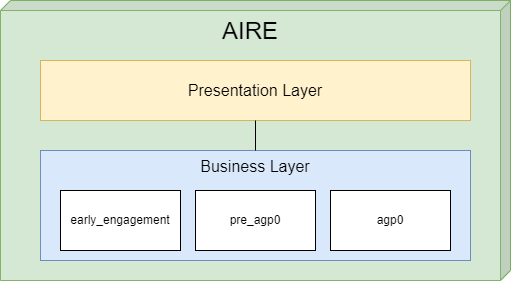

The diagram above was exported from draw.io. Its source (the exported page's mxGraphModel, read from the mxfile embedded in the PNG):
<mxGraphModel dx="823" dy="462" grid="1" gridSize="10" guides="1" tooltips="1" connect="1" arrows="1" fold="1" page="1" pageScale="1" pageWidth="850" pageHeight="1100" math="0" shadow="0">
  <root>
    <mxCell id="0" />
    <mxCell id="1" parent="0" />
    <mxCell id="RaBi0Vg9Eru8S5wflvMn-1" value="AIRE" style="shape=cube;whiteSpace=wrap;html=1;boundedLbl=1;backgroundOutline=1;darkOpacity=0.05;darkOpacity2=0.1;flipH=1;size=10;verticalAlign=top;fontSize=24;fillColor=#d5e8d4;strokeColor=#82b366;" parent="1" vertex="1">
      <mxGeometry x="240" y="190" width="510" height="280" as="geometry" />
    </mxCell>
    <mxCell id="FAq8RqOMWTR598E6tgRk-1" value="&lt;font style=&quot;font-size: 16px;&quot;&gt;Presentation Layer&lt;/font&gt;" style="rounded=0;whiteSpace=wrap;html=1;fillColor=#fff2cc;strokeColor=#d6b656;" parent="1" vertex="1">
      <mxGeometry x="280" y="250" width="430" height="60" as="geometry" />
    </mxCell>
    <mxCell id="FAq8RqOMWTR598E6tgRk-3" value="&lt;font style=&quot;font-size: 16px;&quot;&gt;Business Layer&lt;/font&gt;" style="rounded=0;whiteSpace=wrap;html=1;horizontal=1;verticalAlign=top;fillColor=#dae8fc;strokeColor=#6c8ebf;" parent="1" vertex="1">
      <mxGeometry x="280" y="340" width="430" height="110" as="geometry" />
    </mxCell>
    <mxCell id="FAq8RqOMWTR598E6tgRk-4" value="early_engagement" style="rounded=0;whiteSpace=wrap;html=1;" parent="1" vertex="1">
      <mxGeometry x="300" y="380" width="120" height="60" as="geometry" />
    </mxCell>
    <mxCell id="FAq8RqOMWTR598E6tgRk-5" value="pre_agp0" style="rounded=0;whiteSpace=wrap;html=1;" parent="1" vertex="1">
      <mxGeometry x="435" y="380" width="120" height="60" as="geometry" />
    </mxCell>
    <mxCell id="FAq8RqOMWTR598E6tgRk-6" value="agp0" style="rounded=0;whiteSpace=wrap;html=1;" parent="1" vertex="1">
      <mxGeometry x="570" y="380" width="120" height="60" as="geometry" />
    </mxCell>
    <mxCell id="FAq8RqOMWTR598E6tgRk-8" value="" style="endArrow=none;html=1;rounded=0;exitX=0.5;exitY=0;exitDx=0;exitDy=0;entryX=0.5;entryY=1;entryDx=0;entryDy=0;" parent="1" source="FAq8RqOMWTR598E6tgRk-3" target="FAq8RqOMWTR598E6tgRk-1" edge="1">
      <mxGeometry width="50" height="50" relative="1" as="geometry">
        <mxPoint x="530" y="270" as="sourcePoint" />
        <mxPoint x="580" y="220" as="targetPoint" />
      </mxGeometry>
    </mxCell>
  </root>
</mxGraphModel>